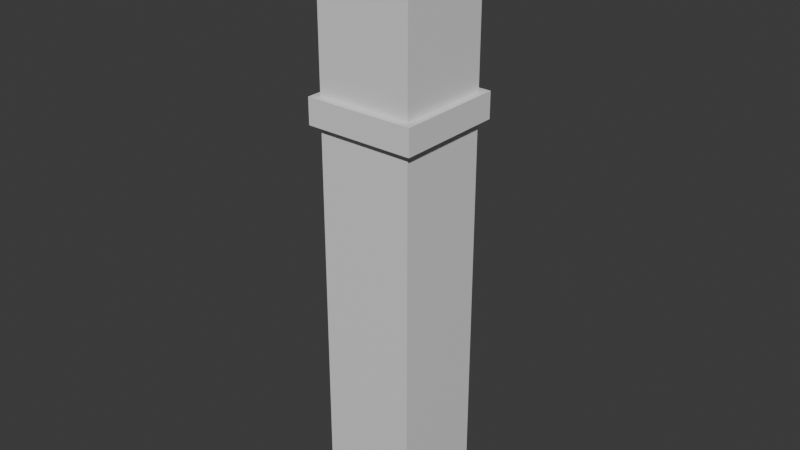 # Source: Broken_Pillar.blend  (saved by Blender 5.1.30; exported with 4.5.12 LTS)
import bpy
from mathutils import Matrix  # noqa: F401  (used for matrix-valued properties, if any)

bpy.ops.wm.read_factory_settings(use_empty=True)
scene = bpy.context.scene
scene.name = 'Scene'

# ---- collections
col_collection = bpy.data.collections.new('Collection'); scene.collection.children.link(col_collection)

# ---- materials (node trees are filled in below, after node groups)
mat_material_001 = bpy.data.materials.new('Material.001')
mat_material_001.alpha_threshold = 0.0
mat_material_001.use_backface_culling_lightprobe_volume = False
mat_material_001.roughness = 0.5
mat_material_001.line_color = (0.0, 0.0, 0.0, 1.0)

# ---- material node trees
mat_material_001.use_nodes = True; mat_material_001.node_tree.nodes.clear()
_N = mat_material_001.node_tree.nodes; _L = mat_material_001.node_tree.links
n0 = _N.new('ShaderNodeOutputMaterial'); n0.name = 'Material Output'; n0.location = (200, 100)
n1 = _N.new('ShaderNodeBsdfPrincipled'); n1.name = 'Principled BSDF'; n1.location = (-200, 100)
_L.new(n1.outputs[0], n0.inputs[0])
n0.is_active_output = True

# ---- world
world_world = bpy.data.worlds.new('World'); scene.world = world_world
world_world.use_nodes = True; world_world.node_tree.nodes.clear()
_N = world_world.node_tree.nodes; _L = world_world.node_tree.links
n0 = _N.new('ShaderNodeOutputWorld'); n0.name = 'World Output'; n0.location = (200, 100)
n1 = _N.new('ShaderNodeBackground'); n1.name = 'Background'; n1.location = (-200, 100)
n1.inputs[0].default_value = (0.05088, 0.05088, 0.05088, 1.0)
_L.new(n1.outputs[0], n0.inputs[0])
n0.is_active_output = True
world_world.color = (0.05088, 0.05088, 0.05088)
world_world.sun_shadow_jitter_overblur = 0.0

# ---- meshes
me_cube_001 = bpy.data.meshes.new('Cube.001')
me_cube_001.from_pydata([(1.0, 1.0, -1.0), (1.0, -1.0, -1.0), (-1.0, 1.0, -1.0), (-1.0, -1.0, -1.0), (1.0, -1.0, 7.325), (-1.0, -1.0, 7.325), (1.0, 1.0, 7.325), (-1.0, 1.0, 7.325), (1.0, -1.0, 7.868), (-1.0, -1.0, 7.868), (-1.0, 1.0, 7.868), (1.0, 1.0, 7.868), (1.152, -1.152, 7.325), (-1.152, -1.152, 7.325), (1.152, 1.152, 7.325), (-1.152, 1.152, 7.325), (-1.152, -1.152, 7.868), (1.152, 1.152, 7.868), (1.152, -1.152, 7.868), (-1.152, 1.152, 7.868), (-1.0, -1.0, 10.34), (1.0, 1.0, 11.49), (1.0, -1.0, 10.34), (-1.0, 1.0, 11.49)], [], [(1, 4, 5, 3), (0, 6, 4, 1), (2, 7, 6, 0), (2, 0, 1, 3), (3, 5, 7, 2), (9, 10, 19, 16), (10, 11, 17, 19), (4, 6, 14, 12), (6, 7, 15, 14), (15, 13, 16, 19), (12, 14, 17, 18), (14, 15, 19, 17), (13, 12, 18, 16), (7, 5, 13, 15), (5, 4, 12, 13), (8, 9, 16, 18), (11, 8, 18, 17), (20, 22, 21, 23), (10, 9, 20, 23), (8, 11, 21, 22), (11, 10, 23, 21), (9, 8, 22, 20)])
_uv = me_cube_001.uv_layers.new(name='UVMap')
_uv.uv.foreach_set('vector', [0.0, 0.6937, 0.0, 0.0, 0.1667, 0.0, 0.1667, 0.6937, 0.1667, 0.6937, 0.1667, 0.0, 0.3333, 0.0, 0.3333, 0.6937, 0.3333, 0.6937, 0.3333, 0.0, 0.5, 0.0, 0.5, 0.6937, 1.0, 0.1754, 1.0, 0.3421, 0.8333, 0.3421, 0.8333, 0.1754, 0.5, 0.6937, 0.5, 0.0, 0.6667, 0.0, 0.6667, 0.6937, 0.3704, 0.7064, 0.2046, 0.7064, 0.192, 0.6937, 0.3829, 0.6937, 0.2046, 0.7064, 0.2046, 0.8731, 0.192, 0.8857, 0.192, 0.6937, 0.01265, 0.8731, 0.1793, 0.8731, 0.192, 0.8857, 2.669e-09, 0.8857, 0.1793, 0.8731, 0.1793, 0.7064, 0.192, 0.6937, 0.192, 0.8857, 0.8786, 0.3421, 0.8786, 0.5341, 0.8333, 0.5341, 0.8333, 0.3421, 0.8786, 0.5341, 0.8786, 0.726, 0.8333, 0.726, 0.8333, 0.5341, 0.5948, 0.6937, 0.5948, 0.8857, 0.5496, 0.8857, 0.5496, 0.6937, 0.6401, 0.6937, 0.6401, 0.8857, 0.5948, 0.8857, 0.5948, 0.6937, 0.1793, 0.7064, 0.01265, 0.7064, 1.716e-08, 0.6937, 0.192, 0.6937, 0.01265, 0.7064, 0.01265, 0.8731, 2.669e-09, 0.8857, 1.716e-08, 0.6937, 0.3704, 0.8731, 0.3704, 0.7064, 0.3829, 0.6937, 0.3829, 0.8857, 0.2046, 0.8731, 0.3704, 0.8731, 0.3829, 0.8857, 0.192, 0.8857, 1.0, 0.1754, 0.8333, 0.1754, 0.8333, 0.0, 1.0, 0.0, 0.8333, 0.3015, 0.6667, 0.3015, 0.6667, 0.09511, 0.8333, 0.0, 0.8333, 0.6031, 0.6667, 0.6031, 0.6667, 0.3015, 0.8333, 0.3966, 0.8333, 0.9046, 0.6667, 0.9046, 0.6667, 0.6031, 0.8333, 0.6031, 0.5496, 0.9002, 0.3829, 0.9002, 0.3829, 0.6937, 0.5496, 0.6937])
me_cube_001.materials.append(mat_material_001)
me_cube_001.use_mirror_vertex_groups = False
me_cube_001.update()

# ---- objects
ob_broken_pillar = bpy.data.objects.new('Broken_Pillar', me_cube_001)

# ---- transforms, parenting, visibility, modifiers, constraints
ob_broken_pillar.location = (0.0, 0.0, 0.0)
ob_broken_pillar.lock_rotations_4d = False
ob_broken_pillar.empty_display_type = 'ARROWS'
ob_broken_pillar.lineart.crease_threshold = 0.0

# ---- collection membership
col_collection.objects.link(ob_broken_pillar)

# ---- scene / render settings (as saved in the file)
scene.frame_start = 1; scene.frame_end = 250; scene.frame_set(1)
scene.render.engine = 'BLENDER_EEVEE_NEXT'
scene.render.bake_bias = 0.0
scene.render.bake_samples = 0
scene.cycles.sampling_pattern = 'TABULATED_SOBOL'
scene.eevee.use_volume_custom_range = False
bpy.context.view_layer.update()

# ---- added for rendering (the .blend has no active camera and no usable light): camera, sun
cam_auto = bpy.data.cameras.new('AutoCamera')
cam_auto.lens = 50.0
cam_auto.sensor_width = 36.0
cam_auto.clip_end = 1000.0
ob_auto_camera = bpy.data.objects.new('AutoCamera', cam_auto)
scene.collection.objects.link(ob_auto_camera)
ob_auto_camera.location = (11.9392, -14.3271, 14.7944)
ob_auto_camera.rotation_euler = (1.09748, -7.21219e-08, 0.694738)
scene.camera = ob_auto_camera
light_auto_sun = bpy.data.lights.new('AutoSun', 'SUN')
light_auto_sun.energy = 3.0
light_auto_sun.angle = 0.0523599
ob_auto_sun = bpy.data.objects.new('AutoSun', light_auto_sun)
scene.collection.objects.link(ob_auto_sun)
ob_auto_sun.rotation_euler = (0.872665, 0.174533, 0.523599)
bpy.context.view_layer.update()
